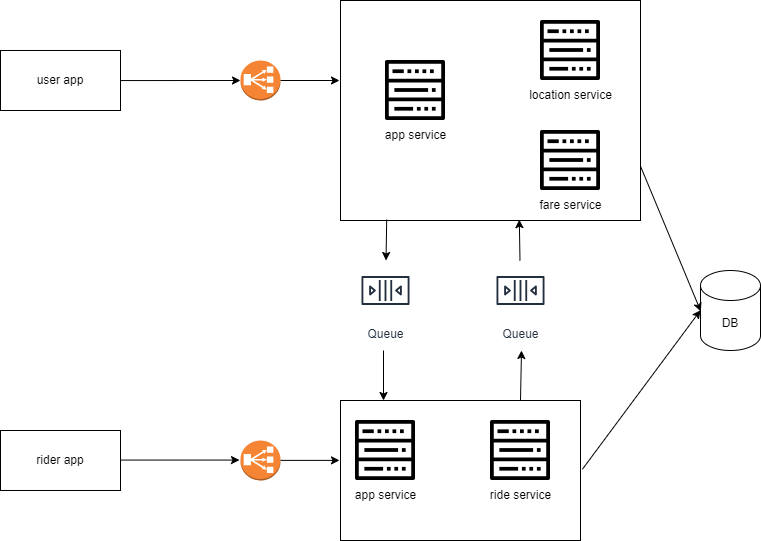

The diagram above was exported from draw.io. Its source (the exported page's mxGraphModel, read from the mxfile embedded in the PNG):
<mxGraphModel dx="1680" dy="907" grid="1" gridSize="10" guides="1" tooltips="1" connect="0" arrows="1" fold="1" page="1" pageScale="1" pageWidth="850" pageHeight="1100" math="0" shadow="0">
  <root>
    <mxCell id="0" />
    <mxCell id="1" parent="0" />
    <mxCell id="0hRsLBdHt-XWbhu4i6F5-15" value="" style="rounded=0;whiteSpace=wrap;html=1;" vertex="1" parent="1">
      <mxGeometry x="380" y="420" width="240" height="140" as="geometry" />
    </mxCell>
    <mxCell id="0hRsLBdHt-XWbhu4i6F5-13" value="" style="rounded=0;whiteSpace=wrap;html=1;" vertex="1" parent="1">
      <mxGeometry x="380" y="20" width="300" height="220" as="geometry" />
    </mxCell>
    <mxCell id="0hRsLBdHt-XWbhu4i6F5-3" value="user app" style="rounded=0;whiteSpace=wrap;html=1;" vertex="1" parent="1">
      <mxGeometry x="40" y="70" width="120" height="60" as="geometry" />
    </mxCell>
    <mxCell id="0hRsLBdHt-XWbhu4i6F5-4" value="" style="outlineConnect=0;dashed=0;verticalLabelPosition=bottom;verticalAlign=top;align=center;html=1;shape=mxgraph.aws3.classic_load_balancer;fillColor=#F58534;gradientColor=none;" vertex="1" parent="1">
      <mxGeometry x="280" y="80" width="40" height="40" as="geometry" />
    </mxCell>
    <mxCell id="0hRsLBdHt-XWbhu4i6F5-5" value="" style="shape=image;html=1;verticalAlign=top;verticalLabelPosition=bottom;labelBackgroundColor=#ffffff;imageAspect=0;aspect=fixed;image=https://cdn4.iconfinder.com/data/icons/essential-part-2/32/126-Server-128.png" vertex="1" parent="1">
      <mxGeometry x="425" y="80" width="60" height="60" as="geometry" />
    </mxCell>
    <mxCell id="0hRsLBdHt-XWbhu4i6F5-6" value="app service" style="text;html=1;align=center;verticalAlign=middle;resizable=0;points=[];autosize=1;strokeColor=none;fillColor=none;" vertex="1" parent="1">
      <mxGeometry x="415" y="140" width="80" height="30" as="geometry" />
    </mxCell>
    <mxCell id="0hRsLBdHt-XWbhu4i6F5-7" value="" style="shape=image;html=1;verticalAlign=top;verticalLabelPosition=bottom;labelBackgroundColor=#ffffff;imageAspect=0;aspect=fixed;image=https://cdn4.iconfinder.com/data/icons/essential-part-2/32/126-Server-128.png" vertex="1" parent="1">
      <mxGeometry x="580" y="40" width="60" height="60" as="geometry" />
    </mxCell>
    <mxCell id="0hRsLBdHt-XWbhu4i6F5-8" value="location service" style="text;html=1;align=center;verticalAlign=middle;resizable=0;points=[];autosize=1;strokeColor=none;fillColor=none;" vertex="1" parent="1">
      <mxGeometry x="555" y="100" width="110" height="30" as="geometry" />
    </mxCell>
    <mxCell id="0hRsLBdHt-XWbhu4i6F5-9" value="" style="shape=image;html=1;verticalAlign=top;verticalLabelPosition=bottom;labelBackgroundColor=#ffffff;imageAspect=0;aspect=fixed;image=https://cdn4.iconfinder.com/data/icons/essential-part-2/32/126-Server-128.png" vertex="1" parent="1">
      <mxGeometry x="580" y="150" width="60" height="60" as="geometry" />
    </mxCell>
    <mxCell id="0hRsLBdHt-XWbhu4i6F5-10" value="fare service" style="text;html=1;align=center;verticalAlign=middle;resizable=0;points=[];autosize=1;strokeColor=none;fillColor=none;" vertex="1" parent="1">
      <mxGeometry x="565" y="210" width="90" height="30" as="geometry" />
    </mxCell>
    <mxCell id="0hRsLBdHt-XWbhu4i6F5-11" value="Queue" style="sketch=0;outlineConnect=0;fontColor=#232F3E;gradientColor=none;strokeColor=#232F3E;fillColor=#ffffff;dashed=0;verticalLabelPosition=bottom;verticalAlign=top;align=center;html=1;fontSize=12;fontStyle=0;aspect=fixed;shape=mxgraph.aws4.resourceIcon;resIcon=mxgraph.aws4.queue;" vertex="1" parent="1">
      <mxGeometry x="395" y="280" width="60" height="60" as="geometry" />
    </mxCell>
    <mxCell id="0hRsLBdHt-XWbhu4i6F5-14" value="" style="shape=image;html=1;verticalAlign=top;verticalLabelPosition=bottom;labelBackgroundColor=#ffffff;imageAspect=0;aspect=fixed;image=https://cdn4.iconfinder.com/data/icons/essential-part-2/32/126-Server-128.png" vertex="1" parent="1">
      <mxGeometry x="395" y="440" width="60" height="60" as="geometry" />
    </mxCell>
    <mxCell id="0hRsLBdHt-XWbhu4i6F5-16" value="app service" style="text;html=1;align=center;verticalAlign=middle;resizable=0;points=[];autosize=1;strokeColor=none;fillColor=none;" vertex="1" parent="1">
      <mxGeometry x="385" y="500" width="80" height="30" as="geometry" />
    </mxCell>
    <mxCell id="0hRsLBdHt-XWbhu4i6F5-18" value="" style="shape=image;html=1;verticalAlign=top;verticalLabelPosition=bottom;labelBackgroundColor=#ffffff;imageAspect=0;aspect=fixed;image=https://cdn4.iconfinder.com/data/icons/essential-part-2/32/126-Server-128.png" vertex="1" parent="1">
      <mxGeometry x="530" y="440" width="60" height="60" as="geometry" />
    </mxCell>
    <mxCell id="0hRsLBdHt-XWbhu4i6F5-19" value="ride service" style="text;html=1;align=center;verticalAlign=middle;resizable=0;points=[];autosize=1;strokeColor=none;fillColor=none;" vertex="1" parent="1">
      <mxGeometry x="520" y="500" width="80" height="30" as="geometry" />
    </mxCell>
    <mxCell id="0hRsLBdHt-XWbhu4i6F5-20" value="rider app" style="rounded=0;whiteSpace=wrap;html=1;" vertex="1" parent="1">
      <mxGeometry x="40" y="450" width="120" height="60" as="geometry" />
    </mxCell>
    <mxCell id="0hRsLBdHt-XWbhu4i6F5-21" value="Queue" style="sketch=0;outlineConnect=0;fontColor=#232F3E;gradientColor=none;strokeColor=#232F3E;fillColor=#ffffff;dashed=0;verticalLabelPosition=bottom;verticalAlign=top;align=center;html=1;fontSize=12;fontStyle=0;aspect=fixed;shape=mxgraph.aws4.resourceIcon;resIcon=mxgraph.aws4.queue;" vertex="1" parent="1">
      <mxGeometry x="530" y="280" width="60" height="60" as="geometry" />
    </mxCell>
    <mxCell id="0hRsLBdHt-XWbhu4i6F5-23" value="" style="endArrow=classic;html=1;rounded=0;exitX=0.154;exitY=0.996;exitDx=0;exitDy=0;exitPerimeter=0;" edge="1" parent="1" source="0hRsLBdHt-XWbhu4i6F5-13" target="0hRsLBdHt-XWbhu4i6F5-11">
      <mxGeometry width="50" height="50" relative="1" as="geometry">
        <mxPoint x="400" y="370" as="sourcePoint" />
        <mxPoint x="450" y="320" as="targetPoint" />
      </mxGeometry>
    </mxCell>
    <mxCell id="0hRsLBdHt-XWbhu4i6F5-24" value="" style="endArrow=classic;html=1;rounded=0;" edge="1" parent="1">
      <mxGeometry width="50" height="50" relative="1" as="geometry">
        <mxPoint x="423" y="370" as="sourcePoint" />
        <mxPoint x="423" y="420" as="targetPoint" />
      </mxGeometry>
    </mxCell>
    <mxCell id="0hRsLBdHt-XWbhu4i6F5-25" value="" style="endArrow=classic;html=1;rounded=0;exitX=0.75;exitY=0;exitDx=0;exitDy=0;" edge="1" parent="1" source="0hRsLBdHt-XWbhu4i6F5-15">
      <mxGeometry width="50" height="50" relative="1" as="geometry">
        <mxPoint x="560" y="410" as="sourcePoint" />
        <mxPoint x="561" y="370" as="targetPoint" />
      </mxGeometry>
    </mxCell>
    <mxCell id="0hRsLBdHt-XWbhu4i6F5-27" value="" style="endArrow=classic;html=1;rounded=0;entryX=0.596;entryY=0.996;entryDx=0;entryDy=0;entryPerimeter=0;" edge="1" parent="1" source="0hRsLBdHt-XWbhu4i6F5-21" target="0hRsLBdHt-XWbhu4i6F5-13">
      <mxGeometry width="50" height="50" relative="1" as="geometry">
        <mxPoint x="400" y="370" as="sourcePoint" />
        <mxPoint x="450" y="320" as="targetPoint" />
      </mxGeometry>
    </mxCell>
    <mxCell id="0hRsLBdHt-XWbhu4i6F5-28" value="DB" style="shape=cylinder3;whiteSpace=wrap;html=1;boundedLbl=1;backgroundOutline=1;size=15;" vertex="1" parent="1">
      <mxGeometry x="740" y="290" width="60" height="80" as="geometry" />
    </mxCell>
    <mxCell id="0hRsLBdHt-XWbhu4i6F5-29" value="" style="outlineConnect=0;dashed=0;verticalLabelPosition=bottom;verticalAlign=top;align=center;html=1;shape=mxgraph.aws3.classic_load_balancer;fillColor=#F58534;gradientColor=none;" vertex="1" parent="1">
      <mxGeometry x="280" y="460" width="40" height="40" as="geometry" />
    </mxCell>
    <mxCell id="0hRsLBdHt-XWbhu4i6F5-31" value="" style="endArrow=classic;html=1;rounded=0;exitX=1.005;exitY=0.501;exitDx=0;exitDy=0;exitPerimeter=0;" edge="1" parent="1" source="0hRsLBdHt-XWbhu4i6F5-3" target="0hRsLBdHt-XWbhu4i6F5-4">
      <mxGeometry width="50" height="50" relative="1" as="geometry">
        <mxPoint x="159" y="100" as="sourcePoint" />
        <mxPoint x="320" y="60" as="targetPoint" />
      </mxGeometry>
    </mxCell>
    <mxCell id="0hRsLBdHt-XWbhu4i6F5-32" value="" style="endArrow=classic;html=1;rounded=0;" edge="1" parent="1" source="0hRsLBdHt-XWbhu4i6F5-4">
      <mxGeometry width="50" height="50" relative="1" as="geometry">
        <mxPoint x="270" y="110" as="sourcePoint" />
        <mxPoint x="379" y="100" as="targetPoint" />
      </mxGeometry>
    </mxCell>
    <mxCell id="0hRsLBdHt-XWbhu4i6F5-33" value="" style="endArrow=classic;html=1;rounded=0;exitX=1.005;exitY=0.501;exitDx=0;exitDy=0;exitPerimeter=0;" edge="1" parent="1">
      <mxGeometry width="50" height="50" relative="1" as="geometry">
        <mxPoint x="160" y="479.57" as="sourcePoint" />
        <mxPoint x="279" y="479.57" as="targetPoint" />
      </mxGeometry>
    </mxCell>
    <mxCell id="0hRsLBdHt-XWbhu4i6F5-34" value="" style="endArrow=classic;html=1;rounded=0;" edge="1" parent="1">
      <mxGeometry width="50" height="50" relative="1" as="geometry">
        <mxPoint x="320" y="479.88000000000005" as="sourcePoint" />
        <mxPoint x="379" y="479.88000000000005" as="targetPoint" />
      </mxGeometry>
    </mxCell>
    <mxCell id="0hRsLBdHt-XWbhu4i6F5-35" value="" style="endArrow=classic;html=1;rounded=0;exitX=1.008;exitY=0.491;exitDx=0;exitDy=0;exitPerimeter=0;entryX=0.001;entryY=0.497;entryDx=0;entryDy=0;entryPerimeter=0;" edge="1" parent="1" source="0hRsLBdHt-XWbhu4i6F5-15" target="0hRsLBdHt-XWbhu4i6F5-28">
      <mxGeometry width="50" height="50" relative="1" as="geometry">
        <mxPoint x="640" y="350" as="sourcePoint" />
        <mxPoint x="690" y="300" as="targetPoint" />
      </mxGeometry>
    </mxCell>
    <mxCell id="0hRsLBdHt-XWbhu4i6F5-36" value="" style="endArrow=classic;html=1;rounded=0;entryX=0.005;entryY=0.51;entryDx=0;entryDy=0;entryPerimeter=0;exitX=1;exitY=0.753;exitDx=0;exitDy=0;exitPerimeter=0;" edge="1" parent="1" source="0hRsLBdHt-XWbhu4i6F5-13" target="0hRsLBdHt-XWbhu4i6F5-28">
      <mxGeometry width="50" height="50" relative="1" as="geometry">
        <mxPoint x="690" y="180" as="sourcePoint" />
        <mxPoint x="720" y="180" as="targetPoint" />
      </mxGeometry>
    </mxCell>
  </root>
</mxGraphModel>